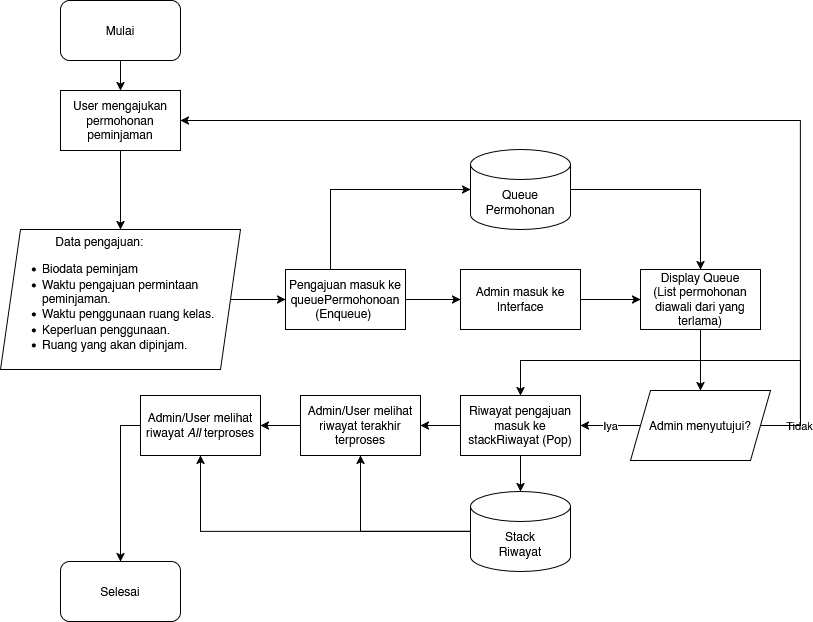

The diagram above was exported from draw.io. Its source (the exported page's mxGraphModel, read from the mxfile embedded in the PNG):
<mxGraphModel dx="1155" dy="855" grid="1" gridSize="10" guides="1" tooltips="1" connect="1" arrows="1" fold="1" page="1" pageScale="1" pageWidth="850" pageHeight="1100" math="0" shadow="0">
  <root>
    <mxCell id="0" />
    <mxCell id="1" parent="0" />
    <mxCell id="SN6AXPC95UANRQYdrbq7-3" edge="1" parent="1" source="SN6AXPC95UANRQYdrbq7-1" style="edgeStyle=orthogonalEdgeStyle;rounded=0;orthogonalLoop=1;jettySize=auto;html=1;entryX=0.5;entryY=0;entryDx=0;entryDy=0;" target="SN6AXPC95UANRQYdrbq7-4" value="">
      <mxGeometry relative="1" as="geometry">
        <mxPoint x="140" y="210" as="targetPoint" />
      </mxGeometry>
    </mxCell>
    <mxCell id="SN6AXPC95UANRQYdrbq7-1" parent="1" style="rounded=1;whiteSpace=wrap;html=1;labelBackgroundColor=none;" value="Mulai" vertex="1">
      <mxGeometry height="60" width="120" x="80" y="70" as="geometry" />
    </mxCell>
    <mxCell id="SN6AXPC95UANRQYdrbq7-6" edge="1" parent="1" source="SN6AXPC95UANRQYdrbq7-4" style="edgeStyle=orthogonalEdgeStyle;rounded=0;orthogonalLoop=1;jettySize=auto;html=1;" target="SN6AXPC95UANRQYdrbq7-5">
      <mxGeometry relative="1" as="geometry" />
    </mxCell>
    <mxCell id="SN6AXPC95UANRQYdrbq7-4" parent="1" style="rounded=0;whiteSpace=wrap;html=1;" value="&lt;div&gt;User mengajukan permohonan peminjaman&lt;/div&gt;" vertex="1">
      <mxGeometry height="60" width="120" x="80" y="160" as="geometry" />
    </mxCell>
    <mxCell id="SN6AXPC95UANRQYdrbq7-8" edge="1" parent="1" source="SN6AXPC95UANRQYdrbq7-5" style="edgeStyle=orthogonalEdgeStyle;rounded=0;orthogonalLoop=1;jettySize=auto;html=1;entryX=0;entryY=0.5;entryDx=0;entryDy=0;" target="SN6AXPC95UANRQYdrbq7-7">
      <mxGeometry relative="1" as="geometry" />
    </mxCell>
    <mxCell id="SN6AXPC95UANRQYdrbq7-5" parent="1" style="shape=parallelogram;perimeter=parallelogramPerimeter;whiteSpace=wrap;html=1;fixedSize=1;align=left;" value="&lt;div align=&quot;left&quot;&gt;&lt;span style=&quot;white-space: pre;&quot;&gt;&#09;&lt;/span&gt;&lt;span style=&quot;white-space: pre;&quot;&gt;&#09;Data pengajuan:&lt;/span&gt;&lt;ul&gt;&lt;li&gt;Biodata peminjam&lt;/li&gt;&lt;li&gt;Waktu pengajuan permintaan peminjaman.&lt;/li&gt;&lt;li&gt;Waktu penggunaan ruang kelas.&lt;/li&gt;&lt;li&gt;Keperluan penggunaan.&lt;/li&gt;&lt;li&gt;Ruang yang akan dipinjam.&lt;/li&gt;&lt;/ul&gt;&lt;/div&gt;" vertex="1">
      <mxGeometry height="140" width="240" x="20" y="299" as="geometry" />
    </mxCell>
    <mxCell id="SN6AXPC95UANRQYdrbq7-10" edge="1" parent="1" source="SN6AXPC95UANRQYdrbq7-7" style="edgeStyle=orthogonalEdgeStyle;rounded=0;orthogonalLoop=1;jettySize=auto;html=1;" target="SN6AXPC95UANRQYdrbq7-9">
      <mxGeometry relative="1" as="geometry" />
    </mxCell>
    <mxCell id="SN6AXPC95UANRQYdrbq7-7" parent="1" style="rounded=0;whiteSpace=wrap;html=1;" value="Pengajuan masuk ke queuePermohonoan (Enqueue)&amp;nbsp;" vertex="1">
      <mxGeometry height="60" width="120" x="305" y="339" as="geometry" />
    </mxCell>
    <mxCell id="SN6AXPC95UANRQYdrbq7-12" edge="1" parent="1" source="SN6AXPC95UANRQYdrbq7-9" style="edgeStyle=orthogonalEdgeStyle;rounded=0;orthogonalLoop=1;jettySize=auto;html=1;" target="SN6AXPC95UANRQYdrbq7-11" value="">
      <mxGeometry relative="1" as="geometry" />
    </mxCell>
    <mxCell id="SN6AXPC95UANRQYdrbq7-9" parent="1" style="rounded=0;whiteSpace=wrap;html=1;" value="Admin masuk ke Interface" vertex="1">
      <mxGeometry height="60" width="120" x="480" y="339" as="geometry" />
    </mxCell>
    <mxCell id="SN6AXPC95UANRQYdrbq7-25" edge="1" parent="1" source="SN6AXPC95UANRQYdrbq7-11" style="edgeStyle=orthogonalEdgeStyle;rounded=0;orthogonalLoop=1;jettySize=auto;html=1;entryX=0.5;entryY=0;entryDx=0;entryDy=0;" target="SN6AXPC95UANRQYdrbq7-16">
      <mxGeometry relative="1" as="geometry" />
    </mxCell>
    <mxCell id="SN6AXPC95UANRQYdrbq7-11" parent="1" style="rounded=0;whiteSpace=wrap;html=1;" value="&lt;div&gt;Display Queue&lt;/div&gt;(List permohonan diawali dari yang terlama)" vertex="1">
      <mxGeometry height="60" width="120" x="660" y="339" as="geometry" />
    </mxCell>
    <mxCell id="SN6AXPC95UANRQYdrbq7-19" edge="1" parent="1" source="SN6AXPC95UANRQYdrbq7-16" style="edgeStyle=orthogonalEdgeStyle;rounded=0;orthogonalLoop=1;jettySize=auto;html=1;entryX=1;entryY=0.5;entryDx=0;entryDy=0;" target="SN6AXPC95UANRQYdrbq7-4" value="Tidak">
      <mxGeometry relative="1" x="-0.9188" as="geometry">
        <mxPoint as="offset" />
        <Array as="points">
          <mxPoint x="820" y="495" />
          <mxPoint x="820" y="190" />
        </Array>
      </mxGeometry>
    </mxCell>
    <mxCell id="SN6AXPC95UANRQYdrbq7-22" edge="1" parent="1" source="SN6AXPC95UANRQYdrbq7-16" style="edgeStyle=orthogonalEdgeStyle;rounded=0;orthogonalLoop=1;jettySize=auto;html=1;" target="SN6AXPC95UANRQYdrbq7-21" value="Iya">
      <mxGeometry relative="1" as="geometry" />
    </mxCell>
    <mxCell id="zxrEuA7JgbFS7PlkPqVK-1" edge="1" parent="1" source="SN6AXPC95UANRQYdrbq7-16" style="edgeStyle=orthogonalEdgeStyle;rounded=0;orthogonalLoop=1;jettySize=auto;html=1;entryX=0.5;entryY=0;entryDx=0;entryDy=0;" target="SN6AXPC95UANRQYdrbq7-21">
      <mxGeometry relative="1" as="geometry">
        <Array as="points">
          <mxPoint x="820" y="495" />
          <mxPoint x="820" y="430" />
          <mxPoint x="540" y="430" />
        </Array>
      </mxGeometry>
    </mxCell>
    <mxCell id="SN6AXPC95UANRQYdrbq7-16" parent="1" style="shape=parallelogram;perimeter=parallelogramPerimeter;whiteSpace=wrap;html=1;fixedSize=1;" value="Admin menyutujui?" vertex="1">
      <mxGeometry height="70" width="140" x="650" y="460" as="geometry" />
    </mxCell>
    <mxCell id="SN6AXPC95UANRQYdrbq7-24" edge="1" parent="1" source="SN6AXPC95UANRQYdrbq7-21" style="edgeStyle=orthogonalEdgeStyle;rounded=0;orthogonalLoop=1;jettySize=auto;html=1;" target="SN6AXPC95UANRQYdrbq7-23" value="">
      <mxGeometry relative="1" as="geometry" />
    </mxCell>
    <mxCell id="SN6AXPC95UANRQYdrbq7-31" edge="1" parent="1" source="SN6AXPC95UANRQYdrbq7-21" style="edgeStyle=orthogonalEdgeStyle;rounded=0;orthogonalLoop=1;jettySize=auto;html=1;" target="SN6AXPC95UANRQYdrbq7-30">
      <mxGeometry relative="1" as="geometry" />
    </mxCell>
    <mxCell id="SN6AXPC95UANRQYdrbq7-21" parent="1" style="whiteSpace=wrap;html=1;" value="Riwayat pengajuan masuk ke stackRiwayat (Pop)" vertex="1">
      <mxGeometry height="60" width="120" x="480" y="465" as="geometry" />
    </mxCell>
    <mxCell id="SN6AXPC95UANRQYdrbq7-34" edge="1" parent="1" source="SN6AXPC95UANRQYdrbq7-23" style="edgeStyle=orthogonalEdgeStyle;rounded=0;orthogonalLoop=1;jettySize=auto;html=1;" target="SN6AXPC95UANRQYdrbq7-33" value="">
      <mxGeometry relative="1" as="geometry" />
    </mxCell>
    <mxCell id="SN6AXPC95UANRQYdrbq7-23" parent="1" style="whiteSpace=wrap;html=1;" value="Admin/User melihat riwayat terakhir terproses" vertex="1">
      <mxGeometry height="60" width="120" x="320" y="465" as="geometry" />
    </mxCell>
    <mxCell id="SN6AXPC95UANRQYdrbq7-28" edge="1" parent="1" source="SN6AXPC95UANRQYdrbq7-26" style="edgeStyle=orthogonalEdgeStyle;rounded=0;orthogonalLoop=1;jettySize=auto;html=1;entryX=0.5;entryY=0;entryDx=0;entryDy=0;" target="SN6AXPC95UANRQYdrbq7-11">
      <mxGeometry relative="1" as="geometry" />
    </mxCell>
    <mxCell id="SN6AXPC95UANRQYdrbq7-26" parent="1" style="shape=cylinder3;whiteSpace=wrap;html=1;boundedLbl=1;backgroundOutline=1;size=15;" value="Queue Permohonan" vertex="1">
      <mxGeometry height="80" width="100" x="490" y="219" as="geometry" />
    </mxCell>
    <mxCell id="SN6AXPC95UANRQYdrbq7-29" edge="1" parent="1" source="SN6AXPC95UANRQYdrbq7-7" style="edgeStyle=orthogonalEdgeStyle;rounded=0;orthogonalLoop=1;jettySize=auto;html=1;entryX=0;entryY=0.5;entryDx=0;entryDy=0;entryPerimeter=0;" target="SN6AXPC95UANRQYdrbq7-26">
      <mxGeometry relative="1" as="geometry">
        <Array as="points">
          <mxPoint x="350" y="259" />
        </Array>
      </mxGeometry>
    </mxCell>
    <mxCell id="SN6AXPC95UANRQYdrbq7-32" edge="1" parent="1" source="SN6AXPC95UANRQYdrbq7-30" style="edgeStyle=orthogonalEdgeStyle;rounded=0;orthogonalLoop=1;jettySize=auto;html=1;" target="SN6AXPC95UANRQYdrbq7-23">
      <mxGeometry relative="1" as="geometry" />
    </mxCell>
    <mxCell id="SN6AXPC95UANRQYdrbq7-35" edge="1" parent="1" source="SN6AXPC95UANRQYdrbq7-30" style="edgeStyle=orthogonalEdgeStyle;rounded=0;orthogonalLoop=1;jettySize=auto;html=1;" target="SN6AXPC95UANRQYdrbq7-33">
      <mxGeometry relative="1" as="geometry" />
    </mxCell>
    <mxCell id="SN6AXPC95UANRQYdrbq7-30" parent="1" style="shape=cylinder3;whiteSpace=wrap;html=1;boundedLbl=1;backgroundOutline=1;size=15;" value="&lt;div&gt;Stack&lt;/div&gt;&lt;div&gt;Riwayat&lt;/div&gt;" vertex="1">
      <mxGeometry height="80" width="100" x="490" y="561" as="geometry" />
    </mxCell>
    <mxCell id="SN6AXPC95UANRQYdrbq7-38" edge="1" parent="1" source="SN6AXPC95UANRQYdrbq7-33" style="edgeStyle=orthogonalEdgeStyle;rounded=0;orthogonalLoop=1;jettySize=auto;html=1;entryX=0.5;entryY=0;entryDx=0;entryDy=0;" target="SN6AXPC95UANRQYdrbq7-36">
      <mxGeometry relative="1" as="geometry">
        <Array as="points">
          <mxPoint x="140" y="495" />
        </Array>
      </mxGeometry>
    </mxCell>
    <mxCell id="SN6AXPC95UANRQYdrbq7-33" parent="1" style="whiteSpace=wrap;html=1;" value="Admin/User melihat riwayat&amp;nbsp;&lt;i&gt;All&amp;nbsp;&lt;/i&gt;terproses" vertex="1">
      <mxGeometry height="60" width="120" x="160" y="465" as="geometry" />
    </mxCell>
    <mxCell id="SN6AXPC95UANRQYdrbq7-36" parent="1" style="rounded=1;whiteSpace=wrap;html=1;labelBackgroundColor=none;" value="Selesai" vertex="1">
      <mxGeometry height="60" width="120" x="80" y="631" as="geometry" />
    </mxCell>
  </root>
</mxGraphModel>